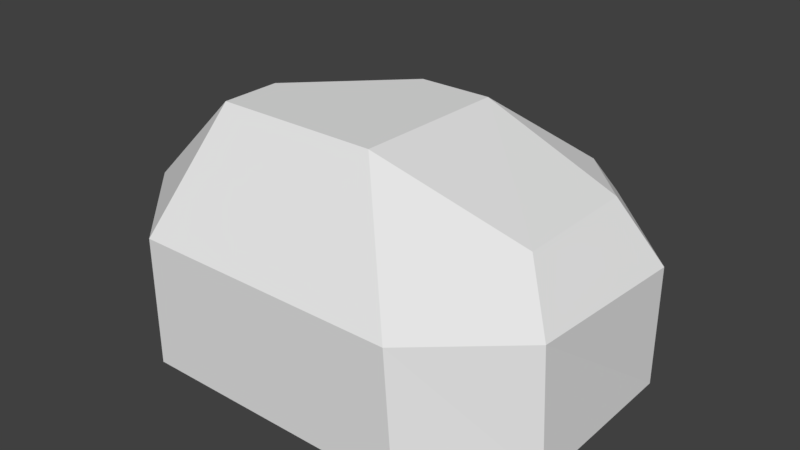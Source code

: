 # Source: SM_Rock_01.blend  (saved by Blender 2.79.0; exported with 4.5.12 LTS)
import bpy
from mathutils import Matrix  # noqa: F401  (used for matrix-valued properties, if any)

bpy.ops.wm.read_factory_settings(use_empty=True)
scene = bpy.context.scene
scene.name = 'Scene'

# ---- collections
col_collection_1 = bpy.data.collections.new('Collection 1'); scene.collection.children.link(col_collection_1)

# ---- materials (node trees are filled in below, after node groups)
mat_rock = bpy.data.materials.new('Rock')
mat_rock.alpha_threshold = 0.0
mat_rock.use_transparent_shadow = False
mat_rock.diffuse_color = (0.1626, 0.1626, 0.1626, 1.0)
mat_rock.specular_color = (0.1107, 0.1107, 0.1107)
mat_rock.roughness = 0.5
mat_rock.specular_intensity = 0.1726

# ---- material node trees

# ---- world
world_world = bpy.data.worlds.new('World'); scene.world = world_world
world_world.color = (0.05088, 0.05088, 0.05088)
world_world.use_sun_shadow = False
world_world.sun_shadow_jitter_overblur = 0.0
world_world.cycles.sampling_method = 'MANUAL'

# ---- meshes
me_cube_001 = bpy.data.meshes.new('Cube.001')
me_cube_001.from_pydata([(0.3029, 0.4712, 0.0), (0.5449, 0.2292, 0.0), (0.5449, 0.2292, 0.2678), (0.3029, 0.4712, 0.2678), (-0.2673, -0.3476, 0.0), (-0.4888, -0.1261, 0.0), (-0.2673, -0.3476, 0.2882), (-0.2673, -0.1261, 0.5097), (-0.4888, -0.1261, 0.2882), (-0.4888, 0.2534, 0.0), (-0.2733, 0.4712, 0.0), (-0.4888, 0.2329, 0.2882), (-0.2734, 0.4563, 0.2827), (-0.04633, 0.2292, 0.5097), (-0.2673, 0.01141, 0.5097), (0.5449, -0.1597, 0.0), (0.3543, -0.3476, 0.0), (0.5311, -0.1598, 0.2816), (0.3338, -0.3476, 0.2882), (0.1123, -0.1261, 0.5097), (0.122, 0.2292, 0.5097), (0.4309, 0.2292, 0.3818), (0.3029, 0.3572, 0.3818), (0.4309, -0.05959, 0.3818)], [], [(12, 13, 20, 22, 3), (16, 18, 6, 4), (17, 23, 19, 18), (9, 10, 0, 1, 15, 16, 4, 5), (20, 13, 14, 7, 19), (6, 18, 19, 7), (2, 1, 0, 3), (11, 8, 7, 14), (6, 7, 8), (4, 6, 8, 5), (21, 23, 17, 2), (10, 12, 3, 0), (12, 10, 9, 11), (13, 12, 11, 14), (5, 8, 11, 9), (18, 16, 15, 17), (1, 2, 17, 15), (20, 21, 22), (20, 19, 23, 21), (22, 21, 2, 3)])
me_cube_001.use_remesh_preserve_volume = False
me_cube_001.use_remesh_preserve_attributes = False
me_cube_001.use_mirror_vertex_groups = False
me_cube_001.update()
me_cube_004 = bpy.data.meshes.new('Cube.004')
me_cube_004.from_pydata([(-0.3782, -0.4606, 0.0), (-0.2493, -0.2553, 0.4356), (-0.4253, 0.6814, 0.0), (-0.3348, 0.4437, 0.5757), (0.5958, -0.4386, 0.0), (0.3273, -0.2424, 0.5079), (0.6906, 0.4601, 0.0), (0.4182, 0.2121, 0.5132), (-0.3621, -0.3563, 0.2223), (-0.4124, 0.05856, 0.6582), (-0.4064, 0.6653, 0.1904), (-0.7094, 0.01661, 0.0), (0.07891, 0.471, 0.5941), (0.6566, 0.4239, 0.2273), (0.05147, 0.6261, 0.0), (0.4973, -0.08981, 0.5671), (0.5697, -0.3739, 0.2659), (0.7351, 0.03607, 0.0), (0.04951, -0.2786, 0.4819), (0.02719, -0.4467, 0.0), (0.05907, 0.002383, 0.7183), (0.03495, -0.001561, 0.0), (0.05599, -0.402, 0.2432), (0.743, -0.007158, 0.2356), (0.05673, 0.6295, 0.2244), (-0.6444, 0.01816, 0.225), (-0.3012, -0.3492, 0.3276), (-0.3965, 0.3045, 0.6121), (-0.4069, 0.6887, 0.07863), (-0.5576, -0.2702, 0.0), (0.2543, 0.2753, 0.5276), (0.657, 0.4413, 0.1629), (-0.1684, 0.6867, 0.0), (0.4571, -0.1868, 0.5386), (0.5711, -0.3965, 0.1856), (0.7614, 0.2584, 0.0), (-0.08384, -0.2304, 0.4369), (0.3091, -0.5015, 0.0), (-0.3658, -0.4535, 0.1281), (-0.3842, -0.1288, 0.623), (-0.3846, 0.5765, 0.3601), (-0.6101, 0.2422, 0.0), (-0.09569, 0.5463, 0.5693), (0.5996, 0.3824, 0.3226), (0.44, 0.6134, 0.0), (0.4835, 0.07857, 0.5357), (0.4767, -0.3678, 0.3924), (0.6608, -0.2778, 0.0), (0.2324, -0.2628, 0.4902), (-0.1678, -0.489, 0.0), (-0.2019, 0.03033, 0.6871), (0.2248, -0.05877, 0.6285), (0.05892, -0.1473, 0.6228), (0.07954, 0.1453, 0.6791), (0.3931, 0.003064, 0.0), (-0.37, 0.01494, 0.0), (0.02634, -0.2866, 0.0), (0.05482, 0.3819, 0.0), (0.04891, -0.5051, 0.1684), (0.0434, -0.3333, 0.3833), (0.2806, -0.4379, 0.2549), (-0.1124, -0.444, 0.2546), (0.7396, 0.02669, 0.1342), (0.6118, -0.03301, 0.3671), (0.7425, 0.2727, 0.2604), (0.6378, -0.2159, 0.2745), (0.05708, 0.6401, 0.1186), (0.07448, 0.5493, 0.3841), (-0.1405, 0.6618, 0.2065), (0.4223, 0.5948, 0.2299), (-0.6853, 0.03705, 0.1315), (-0.5374, 0.03195, 0.4298), (-0.5506, -0.205, 0.2374), (-0.6344, 0.2474, 0.2448), (-0.5587, 0.298, 0.4047), (-0.4278, -0.1391, 0.4179), (-0.5691, -0.2176, 0.1442), (0.3617, 0.4803, 0.4793), (-0.1185, 0.5946, 0.3627), (-0.1485, 0.661, 0.108), (0.5445, -0.1643, 0.4085), (0.6358, 0.1747, 0.3694), (0.7601, 0.2215, 0.1768), (-0.1104, -0.2588, 0.3788), (0.2216, -0.3963, 0.3819), (0.3138, -0.4683, 0.1902), (-0.232, 0.4244, 0.0), (-0.272, -0.1922, 0.0), (0.3487, -0.2264, 0.0), (0.2245, 0.1068, 0.5846), (0.259, -0.1369, 0.5556), (-0.1369, -0.1608, 0.6329), (-0.2053, 0.1581, 0.7057), (0.4374, 0.2283, 0.0), (-0.1557, -0.4929, 0.1522), (0.6688, -0.1986, 0.151), (0.4357, 0.6259, 0.1442), (-0.6294, 0.2534, 0.14), (0.3819, 0.1804, 0.5738), (0.4334, -0.01627, 0.6156), (0.2751, 0.2215, 0.5738), (0.4244, 0.09339, 0.6156), (0.2737, 0.003942, 0.6156), (0.2735, 0.1118, 0.6156), (0.4519, 0.08509, 0.5816), (0.4629, -0.04908, 0.5974), (0.2675, -0.02435, 0.6144), (0.24, 0.1076, 0.6198), (0.2693, 0.2418, 0.5458), (0.3999, 0.1915, 0.534)], [], [(97, 2, 41), (31, 44, 96), (34, 47, 95), (38, 49, 94), (93, 6, 35), (92, 3, 27), (50, 39, 91), (51, 52, 90), (30, 53, 89), (54, 47, 88), (87, 21, 56), (86, 14, 57), (58, 37, 85), (84, 22, 60), (26, 61, 83), (82, 17, 35), (81, 23, 64), (46, 65, 80), (79, 14, 32), (78, 24, 68), (43, 69, 77), (76, 11, 29), (71, 72, 75), (40, 73, 74), (71, 73, 25), (27, 71, 9), (3, 74, 27), (75, 8, 26), (1, 75, 26), (39, 71, 75), (38, 29, 0), (8, 76, 38), (25, 76, 72), (67, 69, 24), (12, 77, 67), (7, 77, 30), (40, 68, 10), (3, 78, 40), (42, 67, 78), (28, 32, 2), (10, 79, 28), (68, 66, 79), (63, 65, 23), (15, 80, 63), (33, 46, 80), (43, 64, 13), (7, 81, 43), (45, 63, 81), (31, 35, 6), (64, 31, 13), (23, 82, 64), (59, 61, 22), (36, 59, 18), (1, 83, 36), (46, 60, 16), (5, 84, 46), (48, 59, 84), (34, 37, 4), (16, 85, 34), (60, 58, 85), (86, 21, 55), (41, 55, 11), (2, 86, 41), (49, 56, 19), (0, 87, 49), (29, 55, 87), (88, 4, 37), (56, 37, 19), (21, 88, 56), (89, 20, 51), (107, 102, 103), (104, 99, 105), (48, 52, 18), (5, 90, 48), (15, 90, 33), (91, 1, 36), (52, 36, 18), (20, 91, 52), (92, 9, 50), (53, 50, 20), (12, 92, 53), (93, 17, 54), (21, 93, 54), (57, 44, 93), (94, 19, 58), (61, 58, 22), (8, 94, 61), (95, 17, 62), (23, 95, 62), (65, 34, 95), (66, 44, 14), (69, 66, 24), (69, 31, 96), (70, 41, 11), (73, 70, 25), (10, 97, 73), (101, 102, 99), (98, 103, 101), (108, 98, 109), (106, 99, 102), (107, 100, 108), (104, 98, 101), (45, 109, 104), (89, 108, 30), (51, 105, 106), (7, 108, 109), (45, 105, 15), (89, 106, 107), (97, 28, 2), (31, 6, 44), (34, 4, 47), (38, 0, 49), (93, 44, 6), (92, 42, 3), (50, 9, 39), (51, 20, 52), (30, 12, 53), (54, 17, 47), (87, 55, 21), (86, 32, 14), (58, 19, 37), (84, 59, 22), (26, 8, 61), (82, 62, 17), (81, 63, 23), (46, 16, 65), (79, 66, 14), (78, 67, 24), (43, 13, 69), (76, 70, 11), (71, 25, 72), (40, 10, 73), (71, 74, 73), (27, 74, 71), (3, 40, 74), (75, 72, 8), (1, 39, 75), (39, 9, 71), (38, 76, 29), (8, 72, 76), (25, 70, 76), (67, 77, 69), (12, 30, 77), (7, 43, 77), (40, 78, 68), (3, 42, 78), (42, 12, 67), (28, 79, 32), (10, 68, 79), (68, 24, 66), (63, 80, 65), (15, 33, 80), (33, 5, 46), (43, 81, 64), (7, 45, 81), (45, 15, 63), (31, 82, 35), (64, 82, 31), (23, 62, 82), (59, 83, 61), (36, 83, 59), (1, 26, 83), (46, 84, 60), (5, 48, 84), (48, 18, 59), (34, 85, 37), (16, 60, 85), (60, 22, 58), (86, 57, 21), (41, 86, 55), (2, 32, 86), (49, 87, 56), (0, 29, 87), (29, 11, 55), (88, 47, 4), (56, 88, 37), (21, 54, 88), (89, 53, 20), (107, 106, 102), (104, 101, 99), (48, 90, 52), (5, 33, 90), (15, 51, 90), (91, 39, 1), (52, 91, 36), (20, 50, 91), (92, 27, 9), (53, 92, 50), (12, 42, 92), (93, 35, 17), (21, 57, 93), (57, 14, 44), (94, 49, 19), (61, 94, 58), (8, 38, 94), (95, 47, 17), (23, 65, 95), (65, 16, 34), (66, 96, 44), (69, 96, 66), (69, 13, 31), (70, 97, 41), (73, 97, 70), (10, 28, 97), (101, 103, 102), (98, 100, 103), (108, 100, 98), (106, 105, 99), (107, 103, 100), (104, 109, 98), (45, 7, 109), (89, 107, 108), (51, 15, 105), (7, 30, 108), (45, 104, 105), (89, 51, 106)])
me_cube_004.polygons.foreach_set('use_smooth', [True] * 216)
me_cube_004.materials.append(mat_rock)
me_cube_004.use_remesh_preserve_volume = False
me_cube_004.use_remesh_preserve_attributes = False
me_cube_004.use_mirror_vertex_groups = False
me_cube_004.update()

# ---- objects
ob_ucx_rock_01_00 = bpy.data.objects.new('UCX_Rock_01_00', me_cube_001)
ob_rock_01 = bpy.data.objects.new('Rock_01', me_cube_004)

# ---- transforms, parenting, visibility, modifiers, constraints
ob_ucx_rock_01_00.location = (0.0, 0.0, 0.0)
ob_ucx_rock_01_00.hide_viewport = True
ob_ucx_rock_01_00.lineart.crease_threshold = 0.0
ob_rock_01.location = (0.0, 0.0, 0.0)
ob_rock_01.scale = (0.6799, 0.6701, 0.6961)
ob_rock_01.lineart.crease_threshold = 0.0
_m = ob_rock_01.modifiers.new('Decimate', 'DECIMATE')
_m.ratio = 0.2
_m.use_collapse_triangulate = True

# ---- collection membership
col_collection_1.objects.link(ob_ucx_rock_01_00)
col_collection_1.objects.link(ob_rock_01)

# ---- scene / render settings (as saved in the file)
scene.frame_start = 1; scene.frame_end = 250; scene.frame_set(1)
scene.render.engine = 'BLENDER_EEVEE_NEXT'
scene.render.resolution_percentage = 50
scene.render.dither_intensity = 0.0
scene.cycles.use_denoising = False
scene.cycles.samples = 128
scene.cycles.sampling_pattern = 'TABULATED_SOBOL'
scene.cycles.light_sampling_threshold = 0.0
scene.cycles.use_adaptive_sampling = False
scene.cycles.use_light_tree = False
scene.cycles.blur_glossy = 0.0
scene.cycles.sample_clamp_indirect = 0.0
scene.view_settings.view_transform = 'Standard'
bpy.context.view_layer.update()

# ---- added for rendering (the .blend has no active camera and no usable light): camera, sun
cam_auto = bpy.data.cameras.new('AutoCamera')
cam_auto.lens = 50.0
cam_auto.sensor_width = 36.0
cam_auto.clip_end = 1000.0
ob_auto_camera = bpy.data.objects.new('AutoCamera', cam_auto)
scene.collection.objects.link(ob_auto_camera)
ob_auto_camera.location = (1.33988, -1.51002, 1.30267)
ob_auto_camera.rotation_euler = (1.09748, -7.21219e-08, 0.694738)
scene.camera = ob_auto_camera
light_auto_sun = bpy.data.lights.new('AutoSun', 'SUN')
light_auto_sun.energy = 3.0
light_auto_sun.angle = 0.0523599
ob_auto_sun = bpy.data.objects.new('AutoSun', light_auto_sun)
scene.collection.objects.link(ob_auto_sun)
ob_auto_sun.rotation_euler = (0.872665, 0.174533, 0.523599)
bpy.context.view_layer.update()
